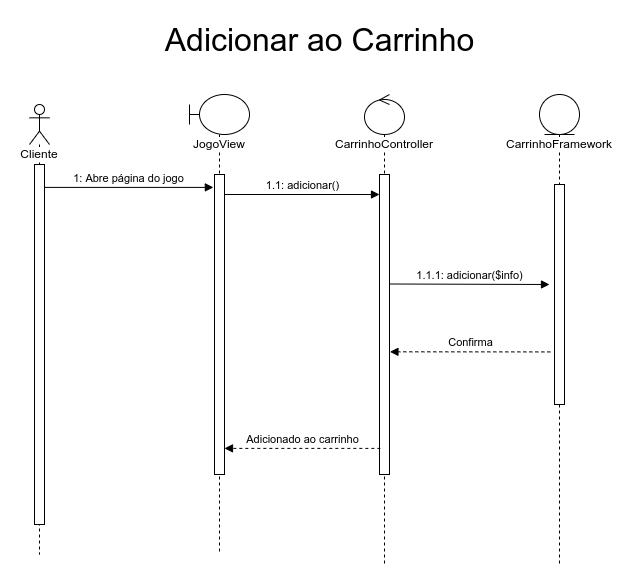

The diagram above was exported from draw.io. Its source (the exported page's mxGraphModel, read from the mxfile embedded in the PNG):
<mxGraphModel dx="868" dy="593" grid="1" gridSize="10" guides="1" tooltips="1" connect="1" arrows="1" fold="1" page="1" pageScale="1" pageWidth="850" pageHeight="1100" math="0" shadow="0">
  <root>
    <mxCell id="8UTwnT9JXCAvOxcSkzE1-0" />
    <mxCell id="8UTwnT9JXCAvOxcSkzE1-1" parent="8UTwnT9JXCAvOxcSkzE1-0" />
    <mxCell id="8UTwnT9JXCAvOxcSkzE1-2" value="&lt;span style=&quot;background-color: rgb(255 , 255 , 255)&quot;&gt;Cliente&lt;/span&gt;" style="shape=umlLifeline;participant=umlActor;perimeter=lifelinePerimeter;whiteSpace=wrap;html=1;container=1;collapsible=0;recursiveResize=0;verticalAlign=top;spacingTop=36;outlineConnect=0;" parent="8UTwnT9JXCAvOxcSkzE1-1" vertex="1">
      <mxGeometry x="50" y="90" width="20" height="450" as="geometry" />
    </mxCell>
    <mxCell id="8UTwnT9JXCAvOxcSkzE1-3" value="" style="html=1;points=[];perimeter=orthogonalPerimeter;fillColor=default;" parent="8UTwnT9JXCAvOxcSkzE1-2" vertex="1">
      <mxGeometry x="5" y="60" width="10" height="360" as="geometry" />
    </mxCell>
    <mxCell id="8UTwnT9JXCAvOxcSkzE1-4" value="&lt;span style=&quot;background-color: rgb(255 , 255 , 255)&quot;&gt;JogoView&lt;/span&gt;" style="shape=umlLifeline;participant=umlBoundary;perimeter=lifelinePerimeter;whiteSpace=wrap;html=1;container=1;collapsible=0;recursiveResize=0;verticalAlign=top;spacingTop=36;outlineConnect=0;" parent="8UTwnT9JXCAvOxcSkzE1-1" vertex="1">
      <mxGeometry x="210" y="80" width="60" height="460" as="geometry" />
    </mxCell>
    <mxCell id="8UTwnT9JXCAvOxcSkzE1-5" value="" style="html=1;points=[];perimeter=orthogonalPerimeter;fillColor=default;" parent="8UTwnT9JXCAvOxcSkzE1-4" vertex="1">
      <mxGeometry x="25" y="80" width="10" height="300" as="geometry" />
    </mxCell>
    <mxCell id="8UTwnT9JXCAvOxcSkzE1-6" value="1.1: adicionar()" style="html=1;verticalAlign=bottom;endArrow=block;rounded=0;" parent="8UTwnT9JXCAvOxcSkzE1-4" target="8UTwnT9JXCAvOxcSkzE1-9" edge="1">
      <mxGeometry width="80" relative="1" as="geometry">
        <mxPoint x="35" y="100" as="sourcePoint" />
        <mxPoint x="115" y="100" as="targetPoint" />
      </mxGeometry>
    </mxCell>
    <mxCell id="8UTwnT9JXCAvOxcSkzE1-8" value="&lt;span style=&quot;background-color: rgb(255 , 255 , 255)&quot;&gt;CarrinhoController&lt;/span&gt;" style="shape=umlLifeline;participant=umlControl;perimeter=lifelinePerimeter;whiteSpace=wrap;html=1;container=1;collapsible=0;recursiveResize=0;verticalAlign=top;spacingTop=36;outlineConnect=0;fillColor=default;" parent="8UTwnT9JXCAvOxcSkzE1-1" vertex="1">
      <mxGeometry x="385" y="80" width="40" height="470" as="geometry" />
    </mxCell>
    <mxCell id="8UTwnT9JXCAvOxcSkzE1-9" value="" style="html=1;points=[];perimeter=orthogonalPerimeter;labelBackgroundColor=#FFFFFF;fillColor=default;" parent="8UTwnT9JXCAvOxcSkzE1-8" vertex="1">
      <mxGeometry x="15" y="80" width="10" height="300" as="geometry" />
    </mxCell>
    <mxCell id="8UTwnT9JXCAvOxcSkzE1-12" value="1: Abre página do jogo" style="html=1;verticalAlign=bottom;endArrow=block;rounded=0;entryX=-0.114;entryY=0.043;entryDx=0;entryDy=0;entryPerimeter=0;" parent="8UTwnT9JXCAvOxcSkzE1-1" source="8UTwnT9JXCAvOxcSkzE1-3" target="8UTwnT9JXCAvOxcSkzE1-5" edge="1">
      <mxGeometry width="80" relative="1" as="geometry">
        <mxPoint x="100" y="173" as="sourcePoint" />
        <mxPoint x="410" y="290" as="targetPoint" />
      </mxGeometry>
    </mxCell>
    <mxCell id="8UTwnT9JXCAvOxcSkzE1-13" value="CarrinhoFramework" style="shape=umlLifeline;participant=umlEntity;perimeter=lifelinePerimeter;whiteSpace=wrap;html=1;container=1;collapsible=0;recursiveResize=0;verticalAlign=top;spacingTop=36;outlineConnect=0;labelBackgroundColor=#FFFFFF;fillColor=default;" parent="8UTwnT9JXCAvOxcSkzE1-1" vertex="1">
      <mxGeometry x="560" y="80" width="40" height="470" as="geometry" />
    </mxCell>
    <mxCell id="8UTwnT9JXCAvOxcSkzE1-14" value="" style="html=1;points=[];perimeter=orthogonalPerimeter;labelBackgroundColor=#FFFFFF;fillColor=default;" parent="8UTwnT9JXCAvOxcSkzE1-13" vertex="1">
      <mxGeometry x="15" y="90" width="10" height="220" as="geometry" />
    </mxCell>
    <mxCell id="8UTwnT9JXCAvOxcSkzE1-15" value="1.1.1: adicionar($info)" style="html=1;verticalAlign=bottom;endArrow=block;rounded=0;exitX=1.043;exitY=0.365;exitDx=0;exitDy=0;exitPerimeter=0;" parent="8UTwnT9JXCAvOxcSkzE1-1" source="8UTwnT9JXCAvOxcSkzE1-9" edge="1">
      <mxGeometry width="80" relative="1" as="geometry">
        <mxPoint x="420" y="199.9999999999999" as="sourcePoint" />
        <mxPoint x="570" y="270" as="targetPoint" />
      </mxGeometry>
    </mxCell>
    <mxCell id="8UTwnT9JXCAvOxcSkzE1-16" value="Confirma" style="html=1;verticalAlign=bottom;endArrow=block;rounded=0;exitX=-0.417;exitY=0.761;exitDx=0;exitDy=0;exitPerimeter=0;dashed=1;entryX=1.043;entryY=0.591;entryDx=0;entryDy=0;entryPerimeter=0;" parent="8UTwnT9JXCAvOxcSkzE1-1" source="8UTwnT9JXCAvOxcSkzE1-14" target="8UTwnT9JXCAvOxcSkzE1-9" edge="1">
      <mxGeometry width="80" relative="1" as="geometry">
        <mxPoint x="570" y="315" as="sourcePoint" />
        <mxPoint x="410" y="314.5899999999999" as="targetPoint" />
      </mxGeometry>
    </mxCell>
    <mxCell id="8UTwnT9JXCAvOxcSkzE1-18" value="Adicionado ao carrinho" style="html=1;verticalAlign=bottom;endArrow=block;rounded=0;exitX=0.083;exitY=0.953;exitDx=0;exitDy=0;exitPerimeter=0;dashed=1;" parent="8UTwnT9JXCAvOxcSkzE1-1" edge="1">
      <mxGeometry width="80" relative="1" as="geometry">
        <mxPoint x="400.8299999999999" y="433.8900000000001" as="sourcePoint" />
        <mxPoint x="245" y="433.8900000000001" as="targetPoint" />
      </mxGeometry>
    </mxCell>
    <mxCell id="YAhEn_hDErWdsnLG3DIP-0" value="&lt;font style=&quot;font-size: 32px&quot;&gt;Adicionar ao Carrinho&lt;/font&gt;" style="text;html=1;align=center;verticalAlign=middle;resizable=0;points=[];autosize=1;strokeColor=none;fillColor=none;" parent="8UTwnT9JXCAvOxcSkzE1-1" vertex="1">
      <mxGeometry x="175" y="10" width="330" height="30" as="geometry" />
    </mxCell>
  </root>
</mxGraphModel>